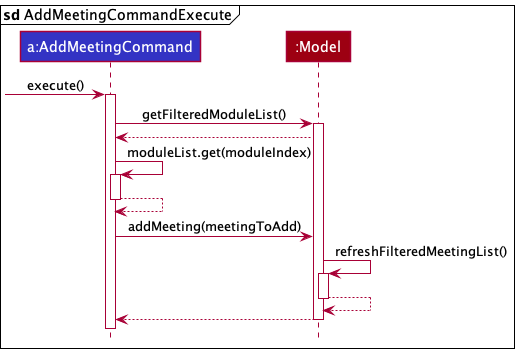

The diagram above was rendered by PlantUML. Its source (embedded in the PNG):
@startuml
!include style.puml

mainframe **sd** AddMeetingCommandExecute

participant "a:AddMeetingCommand" as AddMeetingCommand LOGIC_COLOR

participant ":Model" as Model MODEL_COLOR

[-> AddMeetingCommand : execute()
activate AddMeetingCommand

AddMeetingCommand -> Model : getFilteredModuleList()
activate Model

Model --> AddMeetingCommand

AddMeetingCommand -> AddMeetingCommand : moduleList.get(moduleIndex)
activate AddMeetingCommand

AddMeetingCommand ---> AddMeetingCommand
deactivate AddMeetingCommand

AddMeetingCommand -> Model : addMeeting(meetingToAdd)

Model -> Model : refreshFilteredMeetingList()
activate Model

Model ---> Model
deactivate Model

Model --> AddMeetingCommand
deactivate Model

@enduml